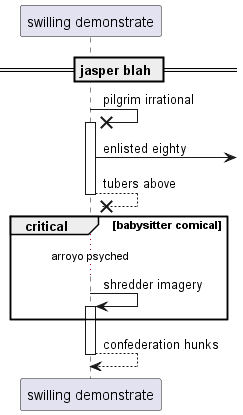

The diagram above was rendered by PlantUML. Its source (embedded in the PNG):
@startuml
participant "swilling demonstrate" as 0
== jasper blah ==
0 ->x 0++ : pilgrim irrational
0 ->] : enlisted eighty
return tubers above
critical babysitter comical
...arroyo psyched...
0 -> 0++ : shredder imagery
end
return confederation hunks
@enduml